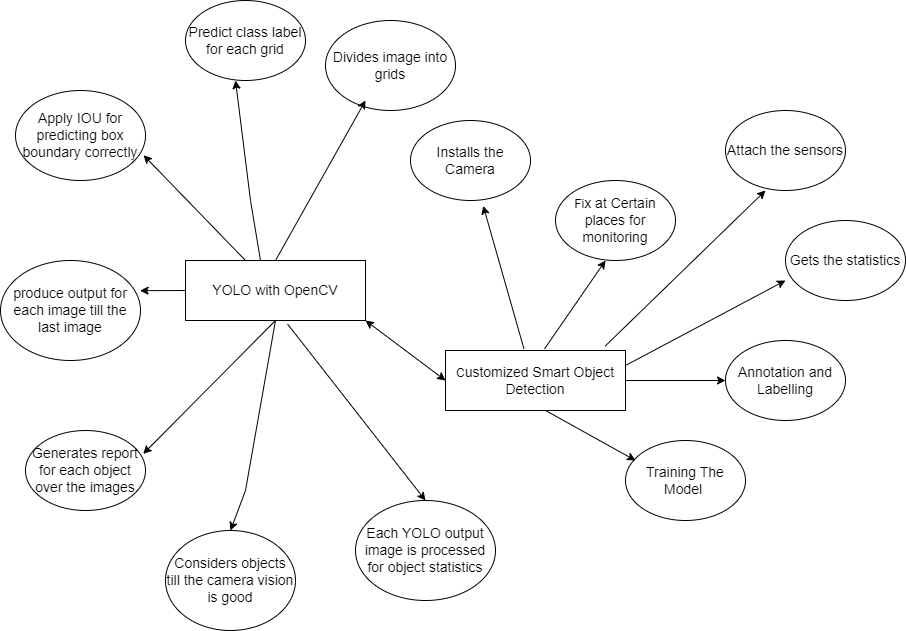

The diagram above was exported from draw.io. Its source (the exported page's mxGraphModel, read from the mxfile embedded in the PNG):
<mxGraphModel dx="1221" dy="599" grid="1" gridSize="10" guides="1" tooltips="1" connect="1" arrows="1" fold="1" page="1" pageScale="1" pageWidth="850" pageHeight="1100" background="#FFFFFF" math="0" shadow="0" extFonts="Permanent Marker^https://fonts.googleapis.com/css?family=Permanent+Marker">
  <root>
    <mxCell id="0" />
    <mxCell id="1" parent="0" />
    <mxCell id="2vEx_eNHSuAqZEfGno7L-1" value="&lt;font style=&quot;font-size: 14px;&quot;&gt;YOLO with OpenCV&lt;/font&gt;" style="rounded=0;whiteSpace=wrap;html=1;" parent="1" vertex="1">
      <mxGeometry x="200" y="260" width="180" height="60" as="geometry" />
    </mxCell>
    <mxCell id="2vEx_eNHSuAqZEfGno7L-2" value="&lt;font style=&quot;font-size: 14px;&quot;&gt;Predict class label for each grid&lt;/font&gt;" style="ellipse;whiteSpace=wrap;html=1;" parent="1" vertex="1">
      <mxGeometry x="200" width="120" height="80" as="geometry" />
    </mxCell>
    <mxCell id="2vEx_eNHSuAqZEfGno7L-3" value="&lt;font style=&quot;font-size: 14px;&quot;&gt;Divides image into grids&lt;/font&gt;" style="ellipse;whiteSpace=wrap;html=1;" parent="1" vertex="1">
      <mxGeometry x="340" y="20" width="130" height="90" as="geometry" />
    </mxCell>
    <mxCell id="2vEx_eNHSuAqZEfGno7L-4" value="&lt;font style=&quot;font-size: 14px;&quot;&gt;Apply IOU for predicting box boundary correctly&lt;/font&gt;" style="ellipse;whiteSpace=wrap;html=1;" parent="1" vertex="1">
      <mxGeometry x="30" y="90" width="130" height="90" as="geometry" />
    </mxCell>
    <mxCell id="2vEx_eNHSuAqZEfGno7L-5" value="&lt;font style=&quot;font-size: 14px;&quot;&gt;produce output for each image till the last image&lt;/font&gt;" style="ellipse;whiteSpace=wrap;html=1;" parent="1" vertex="1">
      <mxGeometry x="15" y="260" width="140" height="100" as="geometry" />
    </mxCell>
    <mxCell id="2vEx_eNHSuAqZEfGno7L-6" value="&lt;font style=&quot;font-size: 14px;&quot;&gt;Installs the Camera&lt;/font&gt;" style="ellipse;whiteSpace=wrap;html=1;" parent="1" vertex="1">
      <mxGeometry x="425" y="120" width="120" height="80" as="geometry" />
    </mxCell>
    <mxCell id="2vEx_eNHSuAqZEfGno7L-7" value="&lt;font style=&quot;&quot;&gt;C&lt;/font&gt;&lt;font style=&quot;font-size: 14px;&quot;&gt;ustomized Smart Object Detection&lt;/font&gt;" style="rounded=0;whiteSpace=wrap;html=1;" parent="1" vertex="1">
      <mxGeometry x="460" y="350" width="180" height="60" as="geometry" />
    </mxCell>
    <mxCell id="2vEx_eNHSuAqZEfGno7L-8" value="&lt;font style=&quot;&quot;&gt;Fi&lt;/font&gt;&lt;font style=&quot;font-size: 14px;&quot;&gt;x at Certain places for monitoring&lt;/font&gt;" style="ellipse;whiteSpace=wrap;html=1;" parent="1" vertex="1">
      <mxGeometry x="570" y="180" width="120" height="80" as="geometry" />
    </mxCell>
    <mxCell id="2vEx_eNHSuAqZEfGno7L-9" value="&lt;font style=&quot;font-size: 14px;&quot;&gt;Attach the sensors&lt;/font&gt;" style="ellipse;whiteSpace=wrap;html=1;" parent="1" vertex="1">
      <mxGeometry x="740" y="110" width="120" height="80" as="geometry" />
    </mxCell>
    <mxCell id="2vEx_eNHSuAqZEfGno7L-10" value="&lt;font style=&quot;font-size: 14px;&quot;&gt;Gets the statistics&lt;/font&gt;" style="ellipse;whiteSpace=wrap;html=1;" parent="1" vertex="1">
      <mxGeometry x="800" y="220" width="120" height="80" as="geometry" />
    </mxCell>
    <mxCell id="2vEx_eNHSuAqZEfGno7L-12" value="&lt;font style=&quot;font-size: 14px;&quot;&gt;Generates report for each object over the images&lt;/font&gt;" style="ellipse;whiteSpace=wrap;html=1;" parent="1" vertex="1">
      <mxGeometry x="40" y="430" width="120" height="80" as="geometry" />
    </mxCell>
    <mxCell id="2vEx_eNHSuAqZEfGno7L-13" value="&lt;font style=&quot;font-size: 14px;&quot;&gt;Considers objects till the camera vision is good&lt;/font&gt;" style="ellipse;whiteSpace=wrap;html=1;" parent="1" vertex="1">
      <mxGeometry x="180" y="530" width="130" height="100" as="geometry" />
    </mxCell>
    <mxCell id="2vEx_eNHSuAqZEfGno7L-14" value="&lt;font style=&quot;font-size: 14px;&quot;&gt;Each YOLO output image is processed for object statistics&lt;/font&gt;" style="ellipse;whiteSpace=wrap;html=1;" parent="1" vertex="1">
      <mxGeometry x="370" y="500" width="140" height="100" as="geometry" />
    </mxCell>
    <mxCell id="2vEx_eNHSuAqZEfGno7L-17" value="&lt;font style=&quot;font-size: 14px;&quot;&gt;Annotation and Labelling&lt;/font&gt;" style="ellipse;whiteSpace=wrap;html=1;" parent="1" vertex="1">
      <mxGeometry x="740" y="340" width="120" height="80" as="geometry" />
    </mxCell>
    <mxCell id="2vEx_eNHSuAqZEfGno7L-18" value="&lt;font style=&quot;font-size: 14px;&quot;&gt;Training The Model&amp;nbsp;&lt;/font&gt;" style="ellipse;whiteSpace=wrap;html=1;" parent="1" vertex="1">
      <mxGeometry x="640" y="440" width="120" height="80" as="geometry" />
    </mxCell>
    <mxCell id="2vEx_eNHSuAqZEfGno7L-19" value="" style="endArrow=classic;html=1;rounded=0;exitX=0.5;exitY=0;exitDx=0;exitDy=0;" parent="1" edge="1">
      <mxGeometry width="50" height="50" relative="1" as="geometry">
        <mxPoint x="275.02" y="260.14" as="sourcePoint" />
        <mxPoint x="250.0027287912242" y="80.00183032979352" as="targetPoint" />
        <Array as="points">
          <mxPoint x="265.02" y="200.14" />
        </Array>
      </mxGeometry>
    </mxCell>
    <mxCell id="2vEx_eNHSuAqZEfGno7L-20" value="" style="endArrow=classic;html=1;rounded=0;entryX=0.985;entryY=0.719;entryDx=0;entryDy=0;entryPerimeter=0;" parent="1" target="2vEx_eNHSuAqZEfGno7L-4" edge="1">
      <mxGeometry width="50" height="50" relative="1" as="geometry">
        <mxPoint x="260" y="260" as="sourcePoint" />
        <mxPoint x="170" y="160" as="targetPoint" />
      </mxGeometry>
    </mxCell>
    <mxCell id="2vEx_eNHSuAqZEfGno7L-22" value="" style="endArrow=classic;html=1;rounded=0;entryX=0.981;entryY=0.292;entryDx=0;entryDy=0;entryPerimeter=0;exitX=0.5;exitY=1;exitDx=0;exitDy=0;" parent="1" source="2vEx_eNHSuAqZEfGno7L-1" target="2vEx_eNHSuAqZEfGno7L-12" edge="1">
      <mxGeometry width="50" height="50" relative="1" as="geometry">
        <mxPoint x="180" y="400" as="sourcePoint" />
        <mxPoint x="230" y="350" as="targetPoint" />
      </mxGeometry>
    </mxCell>
    <mxCell id="2vEx_eNHSuAqZEfGno7L-23" value="" style="endArrow=classic;html=1;rounded=0;exitX=0;exitY=0.25;exitDx=0;exitDy=0;entryX=0.997;entryY=0.302;entryDx=0;entryDy=0;entryPerimeter=0;" parent="1" source="2vEx_eNHSuAqZEfGno7L-1" target="2vEx_eNHSuAqZEfGno7L-5" edge="1">
      <mxGeometry width="50" height="50" relative="1" as="geometry">
        <mxPoint x="110" y="250" as="sourcePoint" />
        <mxPoint x="160" y="270" as="targetPoint" />
        <Array as="points">
          <mxPoint x="200" y="290" />
        </Array>
      </mxGeometry>
    </mxCell>
    <mxCell id="2vEx_eNHSuAqZEfGno7L-24" value="" style="endArrow=classic;html=1;rounded=0;exitX=0.436;exitY=-0.026;exitDx=0;exitDy=0;exitPerimeter=0;entryX=0.606;entryY=1.067;entryDx=0;entryDy=0;entryPerimeter=0;" parent="1" source="2vEx_eNHSuAqZEfGno7L-7" target="2vEx_eNHSuAqZEfGno7L-6" edge="1">
      <mxGeometry width="50" height="50" relative="1" as="geometry">
        <mxPoint x="400" y="240" as="sourcePoint" />
        <mxPoint x="450" y="190" as="targetPoint" />
      </mxGeometry>
    </mxCell>
    <mxCell id="2vEx_eNHSuAqZEfGno7L-25" value="" style="endArrow=classic;html=1;rounded=0;exitX=0.5;exitY=0;exitDx=0;exitDy=0;" parent="1" source="2vEx_eNHSuAqZEfGno7L-1" edge="1">
      <mxGeometry width="50" height="50" relative="1" as="geometry">
        <mxPoint x="330" y="150" as="sourcePoint" />
        <mxPoint x="380" y="100" as="targetPoint" />
      </mxGeometry>
    </mxCell>
    <mxCell id="2vEx_eNHSuAqZEfGno7L-28" value="" style="endArrow=classic;html=1;rounded=0;exitX=0.55;exitY=-0.026;exitDx=0;exitDy=0;exitPerimeter=0;" parent="1" source="2vEx_eNHSuAqZEfGno7L-7" edge="1">
      <mxGeometry width="50" height="50" relative="1" as="geometry">
        <mxPoint x="570" y="310" as="sourcePoint" />
        <mxPoint x="620" y="260" as="targetPoint" />
      </mxGeometry>
    </mxCell>
    <mxCell id="2vEx_eNHSuAqZEfGno7L-29" value="" style="endArrow=classic;startArrow=classic;html=1;rounded=0;exitX=0;exitY=0.5;exitDx=0;exitDy=0;" parent="1" source="2vEx_eNHSuAqZEfGno7L-7" edge="1">
      <mxGeometry width="50" height="50" relative="1" as="geometry">
        <mxPoint x="330" y="370" as="sourcePoint" />
        <mxPoint x="380" y="320" as="targetPoint" />
      </mxGeometry>
    </mxCell>
    <mxCell id="2vEx_eNHSuAqZEfGno7L-30" value="" style="endArrow=classic;html=1;rounded=0;exitX=0.886;exitY=-0.07;exitDx=0;exitDy=0;exitPerimeter=0;" parent="1" source="2vEx_eNHSuAqZEfGno7L-7" edge="1">
      <mxGeometry width="50" height="50" relative="1" as="geometry">
        <mxPoint x="730" y="240" as="sourcePoint" />
        <mxPoint x="780" y="190" as="targetPoint" />
      </mxGeometry>
    </mxCell>
    <mxCell id="2vEx_eNHSuAqZEfGno7L-31" value="" style="endArrow=classic;html=1;rounded=0;exitX=1;exitY=0.25;exitDx=0;exitDy=0;" parent="1" source="2vEx_eNHSuAqZEfGno7L-7" edge="1">
      <mxGeometry width="50" height="50" relative="1" as="geometry">
        <mxPoint x="750" y="330" as="sourcePoint" />
        <mxPoint x="800" y="280" as="targetPoint" />
      </mxGeometry>
    </mxCell>
    <mxCell id="2vEx_eNHSuAqZEfGno7L-32" value="" style="endArrow=classic;html=1;rounded=0;exitX=1;exitY=0.5;exitDx=0;exitDy=0;" parent="1" source="2vEx_eNHSuAqZEfGno7L-7" edge="1">
      <mxGeometry width="50" height="50" relative="1" as="geometry">
        <mxPoint x="690" y="430" as="sourcePoint" />
        <mxPoint x="740" y="380" as="targetPoint" />
      </mxGeometry>
    </mxCell>
    <mxCell id="2vEx_eNHSuAqZEfGno7L-33" value="" style="endArrow=classic;html=1;rounded=0;exitX=0.556;exitY=1;exitDx=0;exitDy=0;exitPerimeter=0;" parent="1" source="2vEx_eNHSuAqZEfGno7L-7" edge="1">
      <mxGeometry width="50" height="50" relative="1" as="geometry">
        <mxPoint x="600" y="510" as="sourcePoint" />
        <mxPoint x="650" y="460" as="targetPoint" />
      </mxGeometry>
    </mxCell>
    <mxCell id="2vEx_eNHSuAqZEfGno7L-34" value="" style="endArrow=classic;html=1;rounded=0;exitX=0.5;exitY=1;exitDx=0;exitDy=0;entryX=0.5;entryY=0;entryDx=0;entryDy=0;" parent="1" source="2vEx_eNHSuAqZEfGno7L-1" edge="1" target="2vEx_eNHSuAqZEfGno7L-13">
      <mxGeometry width="50" height="50" relative="1" as="geometry">
        <mxPoint x="290" y="330" as="sourcePoint" />
        <mxPoint x="180" y="530" as="targetPoint" />
        <Array as="points">
          <mxPoint x="260" y="490" />
        </Array>
      </mxGeometry>
    </mxCell>
    <mxCell id="2vEx_eNHSuAqZEfGno7L-37" value="" style="endArrow=classic;html=1;rounded=0;exitX=0.567;exitY=1.059;exitDx=0;exitDy=0;exitPerimeter=0;entryX=0.5;entryY=0;entryDx=0;entryDy=0;" parent="1" source="2vEx_eNHSuAqZEfGno7L-1" edge="1" target="2vEx_eNHSuAqZEfGno7L-14">
      <mxGeometry width="50" height="50" relative="1" as="geometry">
        <mxPoint x="300" y="500" as="sourcePoint" />
        <mxPoint x="240" y="640" as="targetPoint" />
        <Array as="points" />
      </mxGeometry>
    </mxCell>
  </root>
</mxGraphModel>